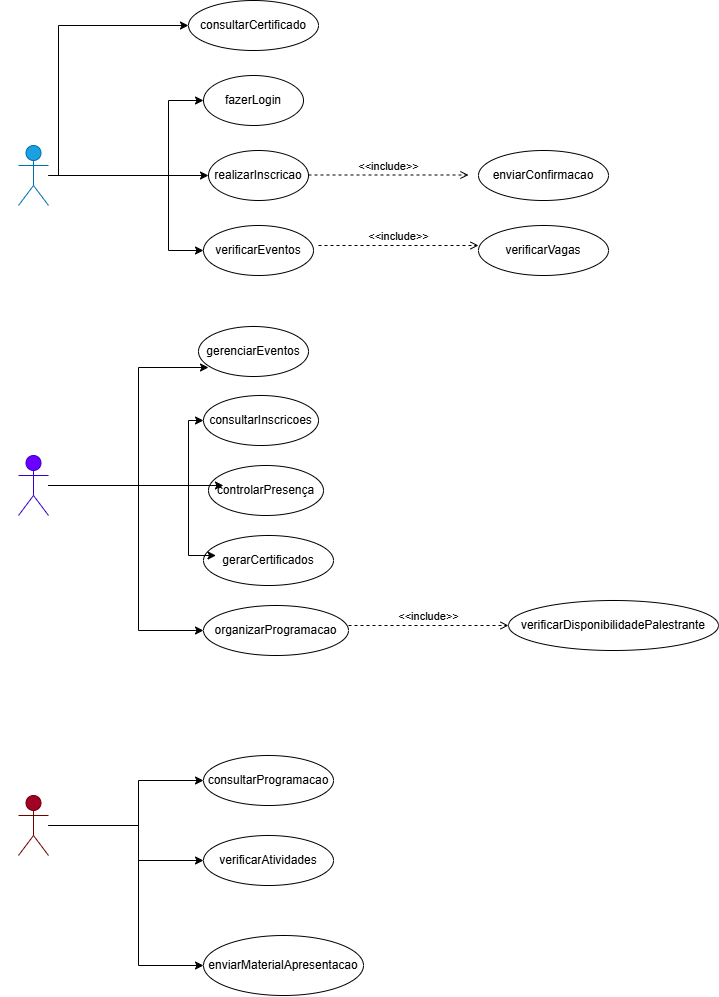

The diagram above was exported from draw.io. Its source (the exported page's mxGraphModel, read from the mxfile embedded in the PNG):
<mxGraphModel dx="860" dy="1634" grid="1" gridSize="10" guides="1" tooltips="1" connect="1" arrows="1" fold="1" page="1" pageScale="1" pageWidth="827" pageHeight="1169" background="light-dark(#FFFFFF,#808080)" math="0" shadow="0">
  <root>
    <mxCell id="0" />
    <mxCell id="1" parent="0" />
    <mxCell id="Rg8d7ARVcdPsQO7anSz5-14" edge="1" parent="1" source="Rg8d7ARVcdPsQO7anSz5-1" style="edgeStyle=orthogonalEdgeStyle;rounded=0;orthogonalLoop=1;jettySize=auto;html=1;" target="Rg8d7ARVcdPsQO7anSz5-7">
      <mxGeometry relative="1" as="geometry" />
    </mxCell>
    <mxCell id="Rg8d7ARVcdPsQO7anSz5-15" edge="1" parent="1" source="Rg8d7ARVcdPsQO7anSz5-1" style="edgeStyle=orthogonalEdgeStyle;rounded=0;orthogonalLoop=1;jettySize=auto;html=1;" target="Rg8d7ARVcdPsQO7anSz5-4">
      <mxGeometry relative="1" as="geometry">
        <Array as="points">
          <mxPoint x="210" y="110" />
          <mxPoint x="210" y="35" />
        </Array>
      </mxGeometry>
    </mxCell>
    <mxCell id="Rg8d7ARVcdPsQO7anSz5-18" edge="1" parent="1" style="edgeStyle=orthogonalEdgeStyle;rounded=0;orthogonalLoop=1;jettySize=auto;html=1;entryX=0;entryY=0.5;entryDx=0;entryDy=0;" target="Rg8d7ARVcdPsQO7anSz5-8">
      <mxGeometry relative="1" as="geometry">
        <Array as="points">
          <mxPoint x="210" y="110" />
          <mxPoint x="210" y="185" />
        </Array>
        <mxPoint x="100" y="50" as="sourcePoint" />
      </mxGeometry>
    </mxCell>
    <mxCell id="Rg8d7ARVcdPsQO7anSz5-44" edge="1" parent="1" source="Rg8d7ARVcdPsQO7anSz5-1" style="edgeStyle=orthogonalEdgeStyle;rounded=0;orthogonalLoop=1;jettySize=auto;html=1;entryX=0;entryY=0.5;entryDx=0;entryDy=0;" target="Rg8d7ARVcdPsQO7anSz5-43">
      <mxGeometry relative="1" as="geometry">
        <Array as="points">
          <mxPoint x="100" y="110" />
          <mxPoint x="100" y="-40" />
        </Array>
      </mxGeometry>
    </mxCell>
    <mxCell id="Rg8d7ARVcdPsQO7anSz5-1" parent="1" style="shape=umlActor;verticalLabelPosition=bottom;verticalAlign=top;html=1;outlineConnect=0;labelBackgroundColor=light-dark(#FFFFFF,#808080);fillColor=#1ba1e2;fontColor=light-dark(#FFFFFF,#000000);strokeColor=#006EAF;" value="Acadêmico" vertex="1">
      <mxGeometry height="60" width="30" x="60" y="80" as="geometry" />
    </mxCell>
    <mxCell id="Rg8d7ARVcdPsQO7anSz5-4" parent="1" style="ellipse;whiteSpace=wrap;html=1;" value="fazerLogin" vertex="1">
      <mxGeometry height="50" width="100" x="245" y="10" as="geometry" />
    </mxCell>
    <mxCell id="Rg8d7ARVcdPsQO7anSz5-30" edge="1" parent="1" source="Rg8d7ARVcdPsQO7anSz5-5" style="edgeStyle=orthogonalEdgeStyle;rounded=0;orthogonalLoop=1;jettySize=auto;html=1;" target="Rg8d7ARVcdPsQO7anSz5-22">
      <mxGeometry relative="1" as="geometry">
        <Array as="points">
          <mxPoint x="230" y="420" />
          <mxPoint x="230" y="355" />
        </Array>
      </mxGeometry>
    </mxCell>
    <mxCell id="Rg8d7ARVcdPsQO7anSz5-32" edge="1" parent="1" source="Rg8d7ARVcdPsQO7anSz5-5" style="edgeStyle=orthogonalEdgeStyle;rounded=0;orthogonalLoop=1;jettySize=auto;html=1;" target="Rg8d7ARVcdPsQO7anSz5-25">
      <mxGeometry relative="1" as="geometry">
        <Array as="points">
          <mxPoint x="180" y="420" />
          <mxPoint x="180" y="565" />
        </Array>
      </mxGeometry>
    </mxCell>
    <mxCell id="Rg8d7ARVcdPsQO7anSz5-5" parent="1" style="shape=umlActor;verticalLabelPosition=bottom;verticalAlign=top;html=1;fillColor=#6a00ff;fontColor=#ffffff;strokeColor=#3700CC;labelBackgroundColor=light-dark(#FFFFFF,#808080);" value="Organizador" vertex="1">
      <mxGeometry height="60" width="30" x="60" y="390" as="geometry" />
    </mxCell>
    <mxCell id="Rg8d7ARVcdPsQO7anSz5-7" parent="1" style="ellipse;whiteSpace=wrap;html=1;" value="realizarInscricao" vertex="1">
      <mxGeometry height="50" width="100" x="250" y="85" as="geometry" />
    </mxCell>
    <mxCell id="Rg8d7ARVcdPsQO7anSz5-8" parent="1" style="ellipse;whiteSpace=wrap;html=1;" value="verificarEventos" vertex="1">
      <mxGeometry height="50" width="110" x="245" y="160" as="geometry" />
    </mxCell>
    <mxCell id="Rg8d7ARVcdPsQO7anSz5-9" parent="1" style="ellipse;whiteSpace=wrap;html=1;" value="gerenciarEventos" vertex="1">
      <mxGeometry height="50" width="110" x="240" y="261" as="geometry" />
    </mxCell>
    <mxCell id="Rg8d7ARVcdPsQO7anSz5-22" parent="1" style="ellipse;whiteSpace=wrap;html=1;" value="consultarInscricoes" vertex="1">
      <mxGeometry height="50" width="115" x="245" y="330" as="geometry" />
    </mxCell>
    <mxCell id="Rg8d7ARVcdPsQO7anSz5-23" parent="1" style="ellipse;whiteSpace=wrap;html=1;" value="controlarPresença" vertex="1">
      <mxGeometry height="50" width="115" x="250" y="400" as="geometry" />
    </mxCell>
    <mxCell id="Rg8d7ARVcdPsQO7anSz5-24" parent="1" style="ellipse;whiteSpace=wrap;html=1;" value="gerarCertificados" vertex="1">
      <mxGeometry height="50" width="130" x="245" y="470" as="geometry" />
    </mxCell>
    <mxCell id="Rg8d7ARVcdPsQO7anSz5-25" parent="1" style="ellipse;whiteSpace=wrap;html=1;" value="organizarProgramacao" vertex="1">
      <mxGeometry height="50" width="145" x="245" y="540" as="geometry" />
    </mxCell>
    <mxCell id="Rg8d7ARVcdPsQO7anSz5-28" edge="1" parent="1" source="Rg8d7ARVcdPsQO7anSz5-5" style="edgeStyle=orthogonalEdgeStyle;rounded=0;orthogonalLoop=1;jettySize=auto;html=1;entryX=0.13;entryY=0.4;entryDx=0;entryDy=0;entryPerimeter=0;" target="Rg8d7ARVcdPsQO7anSz5-23">
      <mxGeometry relative="1" as="geometry" />
    </mxCell>
    <mxCell id="Rg8d7ARVcdPsQO7anSz5-29" edge="1" parent="1" source="Rg8d7ARVcdPsQO7anSz5-5" style="edgeStyle=orthogonalEdgeStyle;rounded=0;orthogonalLoop=1;jettySize=auto;html=1;entryX=0.091;entryY=0.82;entryDx=0;entryDy=0;entryPerimeter=0;" target="Rg8d7ARVcdPsQO7anSz5-9">
      <mxGeometry relative="1" as="geometry">
        <Array as="points">
          <mxPoint x="180" y="420" />
          <mxPoint x="180" y="302" />
        </Array>
      </mxGeometry>
    </mxCell>
    <mxCell id="Rg8d7ARVcdPsQO7anSz5-31" edge="1" parent="1" source="Rg8d7ARVcdPsQO7anSz5-5" style="edgeStyle=orthogonalEdgeStyle;rounded=0;orthogonalLoop=1;jettySize=auto;html=1;entryX=0.096;entryY=0.4;entryDx=0;entryDy=0;entryPerimeter=0;" target="Rg8d7ARVcdPsQO7anSz5-24">
      <mxGeometry relative="1" as="geometry">
        <Array as="points">
          <mxPoint x="230" y="420" />
          <mxPoint x="230" y="490" />
        </Array>
      </mxGeometry>
    </mxCell>
    <mxCell id="Rg8d7ARVcdPsQO7anSz5-41" edge="1" parent="1" source="Rg8d7ARVcdPsQO7anSz5-33" style="edgeStyle=orthogonalEdgeStyle;rounded=0;orthogonalLoop=1;jettySize=auto;html=1;" target="Rg8d7ARVcdPsQO7anSz5-36">
      <mxGeometry relative="1" as="geometry">
        <Array as="points">
          <mxPoint x="180" y="760" />
          <mxPoint x="180" y="715" />
        </Array>
      </mxGeometry>
    </mxCell>
    <mxCell id="Rg8d7ARVcdPsQO7anSz5-42" edge="1" parent="1" source="Rg8d7ARVcdPsQO7anSz5-33" style="edgeStyle=orthogonalEdgeStyle;rounded=0;orthogonalLoop=1;jettySize=auto;html=1;entryX=0;entryY=0.5;entryDx=0;entryDy=0;" target="Rg8d7ARVcdPsQO7anSz5-40">
      <mxGeometry relative="1" as="geometry">
        <Array as="points">
          <mxPoint x="180" y="760" />
          <mxPoint x="180" y="795" />
        </Array>
      </mxGeometry>
    </mxCell>
    <mxCell id="Rg8d7ARVcdPsQO7anSz5-49" edge="1" parent="1" source="Rg8d7ARVcdPsQO7anSz5-33" style="edgeStyle=orthogonalEdgeStyle;rounded=0;orthogonalLoop=1;jettySize=auto;html=1;entryX=0;entryY=0.5;entryDx=0;entryDy=0;" target="Rg8d7ARVcdPsQO7anSz5-48">
      <mxGeometry relative="1" as="geometry">
        <Array as="points">
          <mxPoint x="180" y="760" />
          <mxPoint x="180" y="900" />
        </Array>
      </mxGeometry>
    </mxCell>
    <mxCell id="Rg8d7ARVcdPsQO7anSz5-33" parent="1" style="shape=umlActor;verticalLabelPosition=bottom;verticalAlign=top;html=1;labelBackgroundColor=light-dark(#FFFFFF,#808080);fillColor=#a20025;fontColor=#ffffff;strokeColor=#6F0000;" value="Palestrante" vertex="1">
      <mxGeometry height="60" width="30" x="60" y="730" as="geometry" />
    </mxCell>
    <mxCell id="Rg8d7ARVcdPsQO7anSz5-36" parent="1" style="ellipse;whiteSpace=wrap;html=1;" value="consultarProgramacao" vertex="1">
      <mxGeometry height="50" width="130" x="245" y="690" as="geometry" />
    </mxCell>
    <mxCell id="Rg8d7ARVcdPsQO7anSz5-40" parent="1" style="ellipse;whiteSpace=wrap;html=1;" value="verificarAtividades" vertex="1">
      <mxGeometry height="50" width="130" x="245" y="770" as="geometry" />
    </mxCell>
    <mxCell id="Rg8d7ARVcdPsQO7anSz5-43" parent="1" style="ellipse;whiteSpace=wrap;html=1;" value="consultarCertificado" vertex="1">
      <mxGeometry height="50" width="130" x="230" y="-65" as="geometry" />
    </mxCell>
    <mxCell id="Rg8d7ARVcdPsQO7anSz5-46" edge="1" parent="1" style="html=1;verticalAlign=bottom;labelBackgroundColor=none;endArrow=open;endFill=0;dashed=1;rounded=0;" value="&amp;lt;&amp;lt;include&amp;gt;&amp;gt;">
      <mxGeometry relative="1" width="160" as="geometry">
        <mxPoint x="350" y="109.5" as="sourcePoint" />
        <mxPoint x="510" y="109.5" as="targetPoint" />
      </mxGeometry>
    </mxCell>
    <mxCell id="Rg8d7ARVcdPsQO7anSz5-47" parent="1" style="ellipse;whiteSpace=wrap;html=1;" value="enviarConfirmacao" vertex="1">
      <mxGeometry height="50" width="130" x="520" y="85" as="geometry" />
    </mxCell>
    <mxCell id="Rg8d7ARVcdPsQO7anSz5-48" parent="1" style="ellipse;whiteSpace=wrap;html=1;" value="enviarMaterialApresentacao" vertex="1">
      <mxGeometry height="60" width="160" x="245" y="870" as="geometry" />
    </mxCell>
    <mxCell id="Rg8d7ARVcdPsQO7anSz5-54" parent="1" style="ellipse;whiteSpace=wrap;html=1;" value="verificarVagas" vertex="1">
      <mxGeometry height="50" width="130" x="520" y="160" as="geometry" />
    </mxCell>
    <mxCell id="Rg8d7ARVcdPsQO7anSz5-57" edge="1" parent="1" style="html=1;verticalAlign=bottom;labelBackgroundColor=none;endArrow=open;endFill=0;dashed=1;rounded=0;" value="&amp;lt;&amp;lt;include&amp;gt;&amp;gt;">
      <mxGeometry relative="1" width="160" as="geometry">
        <mxPoint x="360" y="180" as="sourcePoint" />
        <mxPoint x="520" y="180" as="targetPoint" />
      </mxGeometry>
    </mxCell>
    <mxCell id="Rg8d7ARVcdPsQO7anSz5-59" edge="1" parent="1" style="html=1;verticalAlign=bottom;labelBackgroundColor=none;endArrow=open;endFill=0;dashed=1;rounded=0;" value="&amp;lt;&amp;lt;include&amp;gt;&amp;gt;">
      <mxGeometry relative="1" width="160" as="geometry">
        <mxPoint x="390" y="560" as="sourcePoint" />
        <mxPoint x="550" y="560" as="targetPoint" />
      </mxGeometry>
    </mxCell>
    <mxCell id="Rg8d7ARVcdPsQO7anSz5-60" parent="1" style="ellipse;whiteSpace=wrap;html=1;" value="verificarDisponibilidadePalestrante" vertex="1">
      <mxGeometry height="50" width="210" x="550" y="535" as="geometry" />
    </mxCell>
  </root>
</mxGraphModel>